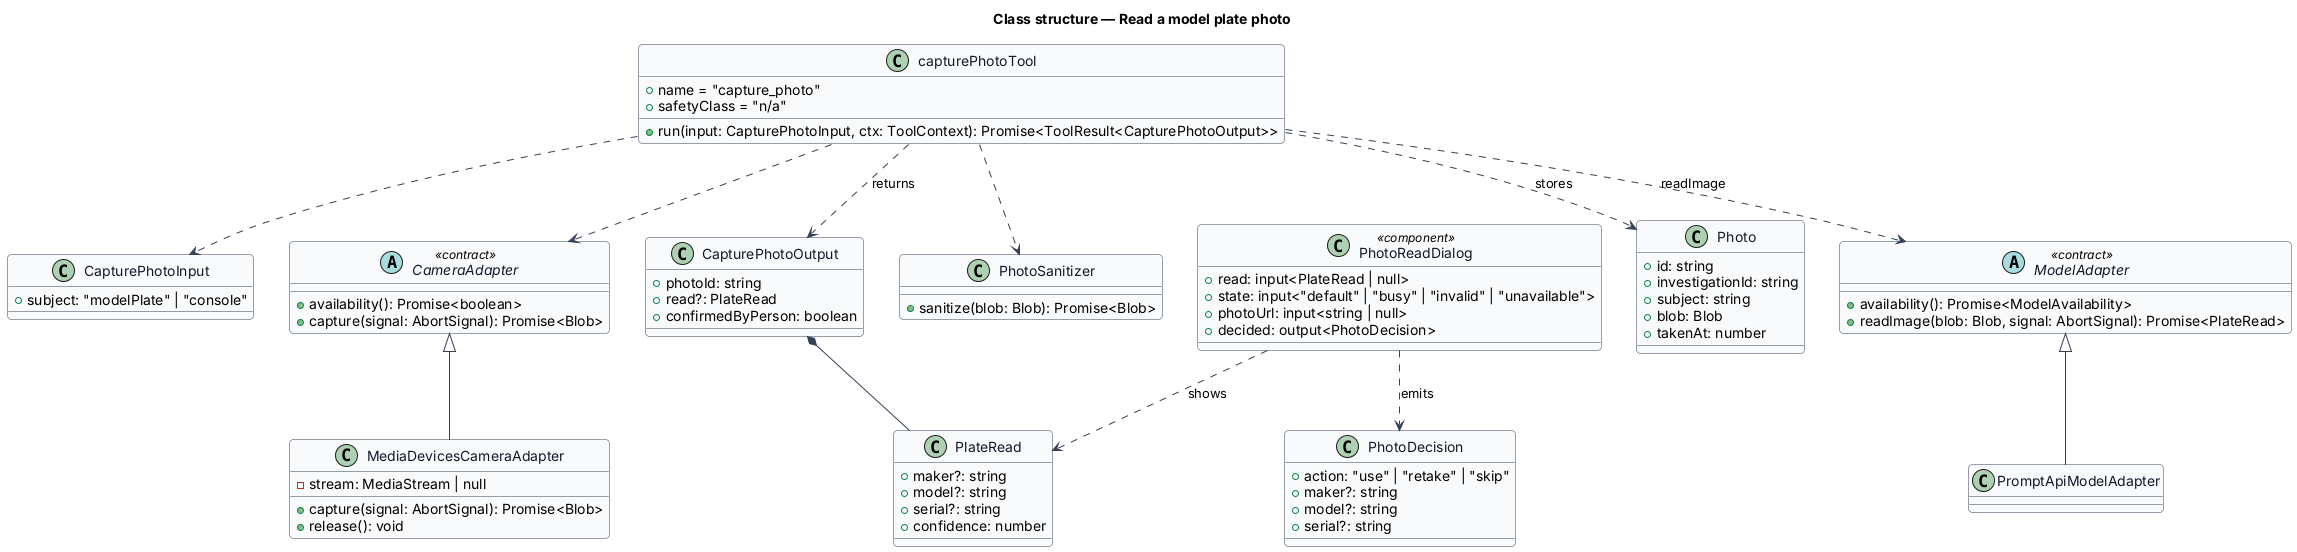

The diagram above was rendered by PlantUML. Its source (embedded in the PNG):
@startuml
' --- shared skin header ---
skinparam backgroundColor #FFFFFF
skinparam shadowing false
skinparam roundcorner 8
skinparam defaultFontName Arial
skinparam ArrowColor #344054
skinparam class {
  BorderColor #344054
  FontColor #101828
  BackgroundColor #F9FAFB
}
' --------------------------
title Class structure — Read a model plate photo

class CapturePhotoInput {
  +subject: "modelPlate" | "console"
}

class PlateRead {
  +maker?: string
  +model?: string
  +serial?: string
  +confidence: number
}

class CapturePhotoOutput {
  +photoId: string
  +read?: PlateRead
  +confirmedByPerson: boolean
}

class capturePhotoTool {
  +name = "capture_photo"
  +safetyClass = "n/a"
  +run(input: CapturePhotoInput, ctx: ToolContext): Promise<ToolResult<CapturePhotoOutput>>
}

abstract class CameraAdapter <<contract>> {
  +availability(): Promise<boolean>
  +capture(signal: AbortSignal): Promise<Blob>
}

class MediaDevicesCameraAdapter {
  -stream: MediaStream | null
  +capture(signal: AbortSignal): Promise<Blob>
  +release(): void
}

class PhotoSanitizer {
  +sanitize(blob: Blob): Promise<Blob>
}

abstract class ModelAdapter <<contract>> {
  +availability(): Promise<ModelAvailability>
  +readImage(blob: Blob, signal: AbortSignal): Promise<PlateRead>
}

class PromptApiModelAdapter

class Photo {
  +id: string
  +investigationId: string
  +subject: string
  +blob: Blob
  +takenAt: number
}

class PhotoReadDialog <<component>> {
  +read: input<PlateRead | null>
  +state: input<"default" | "busy" | "invalid" | "unavailable">
  +photoUrl: input<string | null>
  +decided: output<PhotoDecision>
}

class PhotoDecision {
  +action: "use" | "retake" | "skip"
  +maker?: string
  +model?: string
  +serial?: string
}

capturePhotoTool ..> CapturePhotoInput
capturePhotoTool ..> CapturePhotoOutput : returns
capturePhotoTool ..> CameraAdapter
capturePhotoTool ..> PhotoSanitizer
capturePhotoTool ..> ModelAdapter : readImage
capturePhotoTool ..> Photo : stores
CameraAdapter <|-- MediaDevicesCameraAdapter
ModelAdapter <|-- PromptApiModelAdapter
CapturePhotoOutput *-- PlateRead
PhotoReadDialog ..> PlateRead : shows
PhotoReadDialog ..> PhotoDecision : emits
@enduml